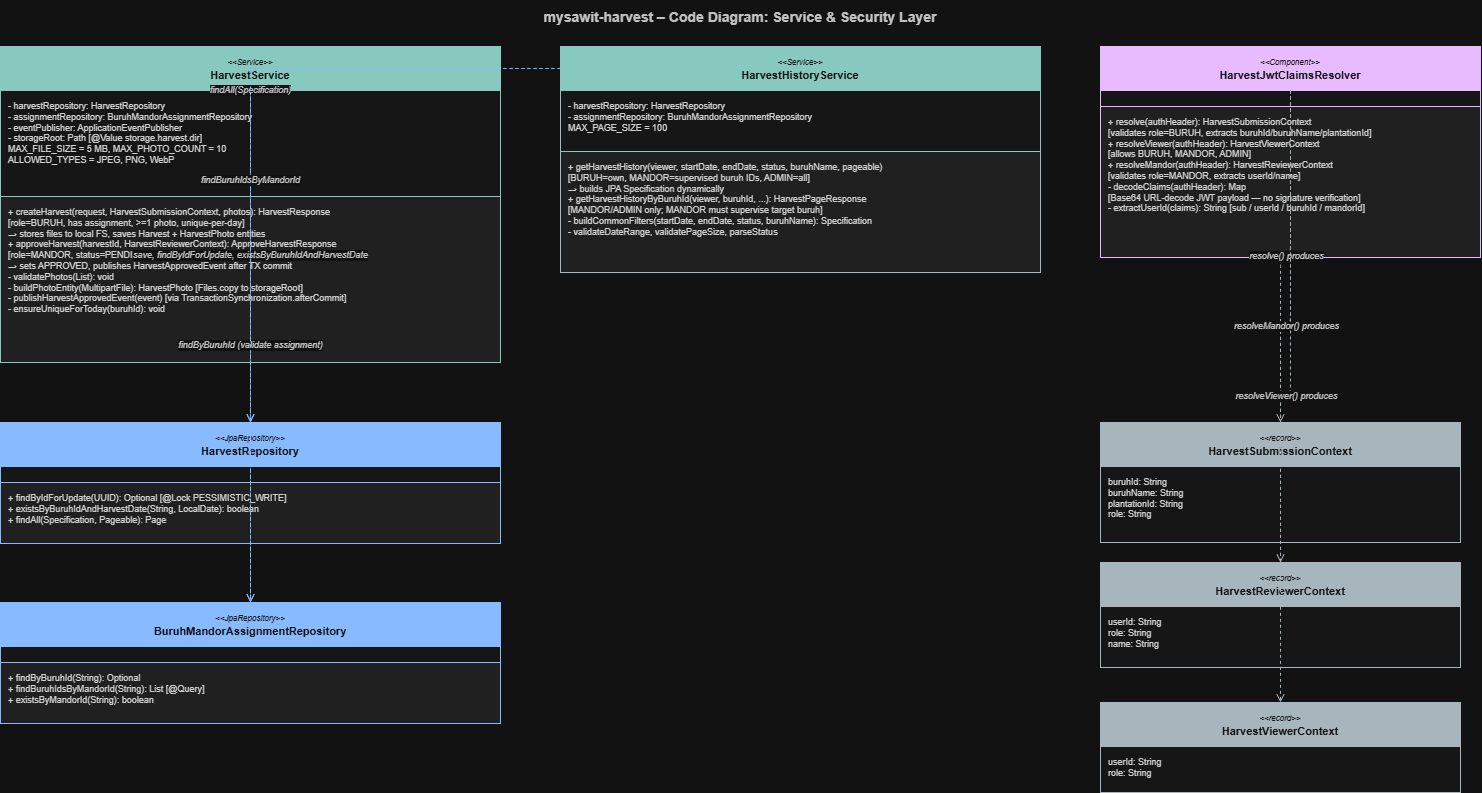

The diagram above was exported from draw.io. Its source (the exported page's mxGraphModel, read from the mxfile embedded in the PNG):
<mxGraphModel dx="2335" dy="1525" grid="1" gridSize="10" guides="1" tooltips="1" connect="1" arrows="1" fold="1" page="1" pageScale="1" pageWidth="1640" pageHeight="1060" math="0" shadow="0">
  <root>
    <mxCell id="0" />
    <mxCell id="1" parent="0" />
    <mxCell id="9" parent="1" style="text;html=1;strokeColor=none;fillColor=none;align=center;verticalAlign=middle;whiteSpace=wrap;fontSize=14;fontStyle=1;fontColor=#333333;" value="mysawit-harvest – Code Diagram: Service &amp; Security Layer" vertex="1">
      <mxGeometry height="34" width="1100" x="250" y="14" as="geometry" />
    </mxCell>
    <mxCell id="hsvc_h" parent="1" style="rounded=0;whiteSpace=wrap;html=1;align=center;verticalAlign=middle;fillColor=#004D40;fontColor=#ffffff;strokeColor=#004D40;fontSize=11;" value="&lt;font style=&quot;font-size:8px;font-style:italic&quot;&gt;&amp;lt;&amp;lt;Service&amp;gt;&amp;gt;&lt;/font&gt;&lt;br&gt;&lt;b&gt;HarvestService&lt;/b&gt;" vertex="1">
      <mxGeometry height="44" width="500" x="60" y="60" as="geometry" />
    </mxCell>
    <mxCell id="hsvc_f" parent="1" style="rounded=0;whiteSpace=wrap;html=1;align=left;verticalAlign=top;fillColor=#fafafa;fontColor=#222222;strokeColor=#004D40;fontSize=9;spacingLeft=6;spacingTop=4;" value="- harvestRepository: HarvestRepository&lt;br&gt;- assignmentRepository: BuruhMandorAssignmentRepository&lt;br&gt;- eventPublisher: ApplicationEventPublisher&lt;br&gt;- storageRoot: Path  [@Value storage.harvest.dir]&lt;br&gt;  MAX_FILE_SIZE = 5 MB, MAX_PHOTO_COUNT = 10&lt;br&gt;  ALLOWED_TYPES = JPEG, PNG, WebP" vertex="1">
      <mxGeometry height="106" width="500" x="60" y="104" as="geometry" />
    </mxCell>
    <mxCell id="hsvc_m" parent="1" style="rounded=0;whiteSpace=wrap;html=1;align=left;verticalAlign=top;fillColor=#eeeeee;fontColor=#222222;strokeColor=#004D40;fontSize=9;spacingLeft=6;spacingTop=4;" value="+ createHarvest(request, HarvestSubmissionContext, photos): HarvestResponse&lt;br&gt;  [role=BURUH, has assignment, &gt;=1 photo, unique-per-day]&lt;br&gt;  → stores files to local FS, saves Harvest + HarvestPhoto entities&lt;br&gt;+ approveHarvest(harvestId, HarvestReviewerContext): ApproveHarvestResponse&lt;br&gt;  [role=MANDOR, status=PENDING, mandor supervises buruh]&lt;br&gt;  → sets APPROVED, publishes HarvestApprovedEvent after TX commit&lt;br&gt;- validatePhotos(List&lt;MultipartFile&gt;): void&lt;br&gt;- buildPhotoEntity(MultipartFile): HarvestPhoto  [Files.copy to storageRoot]&lt;br&gt;- publishHarvestApprovedEvent(event)  [via TransactionSynchronization.afterCommit]&lt;br&gt;- ensureUniqueForToday(buruhId): void" vertex="1">
      <mxGeometry height="166" width="500" x="60" y="210" as="geometry" />
    </mxCell>
    <mxCell id="hhist_h" parent="1" style="rounded=0;whiteSpace=wrap;html=1;align=center;verticalAlign=middle;fillColor=#004D40;fontColor=#ffffff;strokeColor=#004D40;fontSize=11;" value="&lt;font style=&quot;font-size:8px;font-style:italic&quot;&gt;&amp;lt;&amp;lt;Service&amp;gt;&amp;gt;&lt;/font&gt;&lt;br&gt;&lt;b&gt;HarvestHistoryService&lt;/b&gt;" vertex="1">
      <mxGeometry height="44" width="480" x="620" y="60" as="geometry" />
    </mxCell>
    <mxCell id="hhist_f" parent="1" style="rounded=0;whiteSpace=wrap;html=1;align=left;verticalAlign=top;fillColor=#fafafa;fontColor=#222222;strokeColor=#004D40;fontSize=9;spacingLeft=6;spacingTop=4;" value="- harvestRepository: HarvestRepository&lt;br&gt;- assignmentRepository: BuruhMandorAssignmentRepository&lt;br&gt;  MAX_PAGE_SIZE = 100" vertex="1">
      <mxGeometry height="61" width="480" x="620" y="104" as="geometry" />
    </mxCell>
    <mxCell id="hhist_m" parent="1" style="rounded=0;whiteSpace=wrap;html=1;align=left;verticalAlign=top;fillColor=#eeeeee;fontColor=#222222;strokeColor=#004D40;fontSize=9;spacingLeft=6;spacingTop=4;" value="+ getHarvestHistory(viewer, startDate, endDate, status, buruhName, pageable)&lt;br&gt;  [BURUH=own, MANDOR=supervised buruh IDs, ADMIN=all]&lt;br&gt;  → builds JPA Specification dynamically&lt;br&gt;+ getHarvestHistoryByBuruhId(viewer, buruhId, ...): HarvestPageResponse&lt;br&gt;  [MANDOR/ADMIN only; MANDOR must supervise target buruh]&lt;br&gt;- buildCommonFilters(startDate, endDate, status, buruhName): Specification&lt;br&gt;- validateDateRange, validatePageSize, parseStatus" vertex="1">
      <mxGeometry height="121" width="480" x="620" y="165" as="geometry" />
    </mxCell>
    <mxCell id="jwt_h" parent="1" style="rounded=0;whiteSpace=wrap;html=1;align=center;verticalAlign=middle;fillColor=#4A148C;fontColor=#ffffff;strokeColor=#4A148C;fontSize=11;" value="&lt;font style=&quot;font-size:8px;font-style:italic&quot;&gt;&amp;lt;&amp;lt;Component&amp;gt;&amp;gt;&lt;/font&gt;&lt;br&gt;&lt;b&gt;HarvestJwtClaimsResolver&lt;/b&gt;" vertex="1">
      <mxGeometry height="44" width="380" x="1160" y="60" as="geometry" />
    </mxCell>
    <mxCell id="jwt_f" parent="1" style="rounded=0;whiteSpace=wrap;html=1;align=left;verticalAlign=top;fillColor=#fafafa;fontColor=#222222;strokeColor=#4A148C;fontSize=9;spacingLeft=6;spacingTop=4;" value="" vertex="1">
      <mxGeometry height="16" width="380" x="1160" y="104" as="geometry" />
    </mxCell>
    <mxCell id="jwt_m" parent="1" style="rounded=0;whiteSpace=wrap;html=1;align=left;verticalAlign=top;fillColor=#eeeeee;fontColor=#222222;strokeColor=#4A148C;fontSize=9;spacingLeft=6;spacingTop=4;" value="+ resolve(authHeader): HarvestSubmissionContext&lt;br&gt;  [validates role=BURUH, extracts buruhId/buruhName/plantationId]&lt;br&gt;+ resolveViewer(authHeader): HarvestViewerContext&lt;br&gt;  [allows BURUH, MANDOR, ADMIN]&lt;br&gt;+ resolveMandor(authHeader): HarvestReviewerContext&lt;br&gt;  [validates role=MANDOR, extracts userId/name]&lt;br&gt;- decodeClaims(authHeader): Map&lt;String, Object&gt;&lt;br&gt;  [Base64 URL-decode JWT payload — no signature verification]&lt;br&gt;- extractUserId(claims): String  [sub / userId / buruhId / mandorId]" vertex="1">
      <mxGeometry height="151" width="380" x="1160" y="120" as="geometry" />
    </mxCell>
    <mxCell id="sub_h" parent="1" style="rounded=0;whiteSpace=wrap;html=1;align=center;verticalAlign=middle;fillColor=#37474F;fontColor=#ffffff;strokeColor=#37474F;fontSize=11;" value="&lt;font style=&quot;font-size:8px;font-style:italic&quot;&gt;&amp;lt;&amp;lt;record&amp;gt;&amp;gt;&lt;/font&gt;&lt;br&gt;&lt;b&gt;HarvestSubmissionContext&lt;/b&gt;" vertex="1">
      <mxGeometry height="44" width="360" x="1160" y="436" as="geometry" />
    </mxCell>
    <mxCell id="sub_f" parent="1" style="rounded=0;whiteSpace=wrap;html=1;align=left;verticalAlign=top;fillColor=#fafafa;fontColor=#222222;strokeColor=#37474F;fontSize=9;spacingLeft=6;spacingTop=4;" value="buruhId: String&lt;br&gt;buruhName: String&lt;br&gt;plantationId: String&lt;br&gt;role: String" vertex="1">
      <mxGeometry height="76" width="360" x="1160" y="480" as="geometry" />
    </mxCell>
    <mxCell id="rev_h" parent="1" style="rounded=0;whiteSpace=wrap;html=1;align=center;verticalAlign=middle;fillColor=#37474F;fontColor=#ffffff;strokeColor=#37474F;fontSize=11;" value="&lt;font style=&quot;font-size:8px;font-style:italic&quot;&gt;&amp;lt;&amp;lt;record&amp;gt;&amp;gt;&lt;/font&gt;&lt;br&gt;&lt;b&gt;HarvestReviewerContext&lt;/b&gt;" vertex="1">
      <mxGeometry height="44" width="360" x="1160" y="576" as="geometry" />
    </mxCell>
    <mxCell id="rev_f" parent="1" style="rounded=0;whiteSpace=wrap;html=1;align=left;verticalAlign=top;fillColor=#fafafa;fontColor=#222222;strokeColor=#37474F;fontSize=9;spacingLeft=6;spacingTop=4;" value="userId: String&lt;br&gt;role: String&lt;br&gt;name: String" vertex="1">
      <mxGeometry height="61" width="360" x="1160" y="620" as="geometry" />
    </mxCell>
    <mxCell id="view_h" parent="1" style="rounded=0;whiteSpace=wrap;html=1;align=center;verticalAlign=middle;fillColor=#37474F;fontColor=#ffffff;strokeColor=#37474F;fontSize=11;" value="&lt;font style=&quot;font-size:8px;font-style:italic&quot;&gt;&amp;lt;&amp;lt;record&amp;gt;&amp;gt;&lt;/font&gt;&lt;br&gt;&lt;b&gt;HarvestViewerContext&lt;/b&gt;" vertex="1">
      <mxGeometry height="44" width="360" x="1160" y="716" as="geometry" />
    </mxCell>
    <mxCell id="view_f" parent="1" style="rounded=0;whiteSpace=wrap;html=1;align=left;verticalAlign=top;fillColor=#fafafa;fontColor=#222222;strokeColor=#37474F;fontSize=9;spacingLeft=6;spacingTop=4;" value="userId: String&lt;br&gt;role: String" vertex="1">
      <mxGeometry height="46" width="360" x="1160" y="760" as="geometry" />
    </mxCell>
    <mxCell id="hrep_h" parent="1" style="rounded=0;whiteSpace=wrap;html=1;align=center;verticalAlign=middle;fillColor=#0D47A1;fontColor=#ffffff;strokeColor=#0D47A1;fontSize=11;" value="&lt;font style=&quot;font-size:8px;font-style:italic&quot;&gt;&amp;lt;&amp;lt;JpaRepository&amp;gt;&amp;gt;&lt;/font&gt;&lt;br&gt;&lt;b&gt;HarvestRepository&lt;/b&gt;" vertex="1">
      <mxGeometry height="44" width="500" x="60" y="436" as="geometry" />
    </mxCell>
    <mxCell id="hrep_f" parent="1" style="rounded=0;whiteSpace=wrap;html=1;align=left;verticalAlign=top;fillColor=#fafafa;fontColor=#222222;strokeColor=#0D47A1;fontSize=9;spacingLeft=6;spacingTop=4;" value="" vertex="1">
      <mxGeometry height="16" width="500" x="60" y="480" as="geometry" />
    </mxCell>
    <mxCell id="hrep_m" parent="1" style="rounded=0;whiteSpace=wrap;html=1;align=left;verticalAlign=top;fillColor=#eeeeee;fontColor=#222222;strokeColor=#0D47A1;fontSize=9;spacingLeft=6;spacingTop=4;" value="+ findByIdForUpdate(UUID): Optional&lt;Harvest&gt;  [@Lock PESSIMISTIC_WRITE]&lt;br&gt;+ existsByBuruhIdAndHarvestDate(String, LocalDate): boolean&lt;br&gt;+ findAll(Specification, Pageable): Page&lt;Harvest&gt;" vertex="1">
      <mxGeometry height="61" width="500" x="60" y="496" as="geometry" />
    </mxCell>
    <mxCell id="arep_h" parent="1" style="rounded=0;whiteSpace=wrap;html=1;align=center;verticalAlign=middle;fillColor=#0D47A1;fontColor=#ffffff;strokeColor=#0D47A1;fontSize=11;" value="&lt;font style=&quot;font-size:8px;font-style:italic&quot;&gt;&amp;lt;&amp;lt;JpaRepository&amp;gt;&amp;gt;&lt;/font&gt;&lt;br&gt;&lt;b&gt;BuruhMandorAssignmentRepository&lt;/b&gt;" vertex="1">
      <mxGeometry height="44" width="500" x="60" y="616" as="geometry" />
    </mxCell>
    <mxCell id="arep_f" parent="1" style="rounded=0;whiteSpace=wrap;html=1;align=left;verticalAlign=top;fillColor=#fafafa;fontColor=#222222;strokeColor=#0D47A1;fontSize=9;spacingLeft=6;spacingTop=4;" value="" vertex="1">
      <mxGeometry height="16" width="500" x="60" y="660" as="geometry" />
    </mxCell>
    <mxCell id="arep_m" parent="1" style="rounded=0;whiteSpace=wrap;html=1;align=left;verticalAlign=top;fillColor=#eeeeee;fontColor=#222222;strokeColor=#0D47A1;fontSize=9;spacingLeft=6;spacingTop=4;" value="+ findByBuruhId(String): Optional&lt;BuruhMandorAssignment&gt;&lt;br&gt;+ findBuruhIdsByMandorId(String): List&lt;String&gt;  [@Query]&lt;br&gt;+ existsByMandorId(String): boolean" vertex="1">
      <mxGeometry height="61" width="500" x="60" y="676" as="geometry" />
    </mxCell>
    <mxCell id="11" edge="1" parent="1" source="hsvc_h" style="edgeStyle=orthogonalEdgeStyle;rounded=1;orthogonalLoop=1;jettySize=auto;html=1;strokeColor=#0D47A1;fontColor=#333333;fontSize=9;fontStyle=2;dashed=1;endArrow=open;" target="hrep_h" value="save, findByIdForUpdate, existsByBuruhIdAndHarvestDate">
      <mxGeometry relative="1" as="geometry" />
    </mxCell>
    <mxCell id="12" edge="1" parent="1" source="hsvc_h" style="edgeStyle=orthogonalEdgeStyle;rounded=1;orthogonalLoop=1;jettySize=auto;html=1;strokeColor=#0D47A1;fontColor=#333333;fontSize=9;fontStyle=2;dashed=1;endArrow=open;" target="arep_h" value="findByBuruhId (validate assignment)">
      <mxGeometry relative="1" as="geometry" />
    </mxCell>
    <mxCell id="13" edge="1" parent="1" source="hhist_h" style="edgeStyle=orthogonalEdgeStyle;rounded=1;orthogonalLoop=1;jettySize=auto;html=1;strokeColor=#0D47A1;fontColor=#333333;fontSize=9;fontStyle=2;dashed=1;endArrow=open;" target="hrep_h" value="findAll(Specification)">
      <mxGeometry relative="1" as="geometry" />
    </mxCell>
    <mxCell id="14" edge="1" parent="1" source="hhist_h" style="edgeStyle=orthogonalEdgeStyle;rounded=1;orthogonalLoop=1;jettySize=auto;html=1;strokeColor=#0D47A1;fontColor=#333333;fontSize=9;fontStyle=2;dashed=1;endArrow=open;" target="arep_h" value="findBuruhIdsByMandorId">
      <mxGeometry relative="1" as="geometry" />
    </mxCell>
    <mxCell id="15" edge="1" parent="1" source="jwt_h" style="edgeStyle=orthogonalEdgeStyle;rounded=1;orthogonalLoop=1;jettySize=auto;html=1;strokeColor=#37474F;fontColor=#333333;fontSize=9;fontStyle=2;dashed=1;endArrow=open;" target="sub_h" value="resolve() produces">
      <mxGeometry relative="1" as="geometry" />
    </mxCell>
    <mxCell id="16" edge="1" parent="1" source="jwt_h" style="edgeStyle=orthogonalEdgeStyle;rounded=1;orthogonalLoop=1;jettySize=auto;html=1;strokeColor=#37474F;fontColor=#333333;fontSize=9;fontStyle=2;dashed=1;endArrow=open;" target="rev_h" value="resolveMandor() produces">
      <mxGeometry relative="1" as="geometry" />
    </mxCell>
    <mxCell id="17" edge="1" parent="1" source="jwt_h" style="edgeStyle=orthogonalEdgeStyle;rounded=1;orthogonalLoop=1;jettySize=auto;html=1;strokeColor=#37474F;fontColor=#333333;fontSize=9;fontStyle=2;dashed=1;endArrow=open;" target="view_h" value="resolveViewer() produces">
      <mxGeometry relative="1" as="geometry" />
    </mxCell>
  </root>
</mxGraphModel>